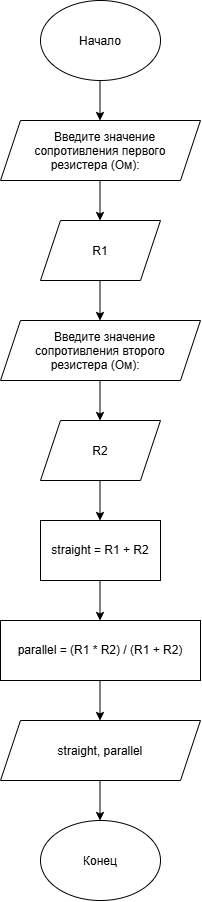

The diagram above was exported from draw.io. Its source (the exported page's mxGraphModel, read from the mxfile embedded in the PNG):
<mxGraphModel dx="1366" dy="792" grid="1" gridSize="10" guides="1" tooltips="1" connect="1" arrows="1" fold="1" page="1" pageScale="1" pageWidth="827" pageHeight="1169" math="0" shadow="0">
  <root>
    <mxCell id="0" />
    <mxCell id="1" parent="0" />
    <mxCell id="djt5JmWC5NTaqilQLbnD-1" parent="1" style="ellipse;whiteSpace=wrap;html=1;shapeInside=1;" value="Начало&lt;div&gt;&lt;br/&gt;&lt;/div&gt;" vertex="1">
      <mxGeometry height="80" width="120" x="320" y="40" as="geometry" />
    </mxCell>
    <mxCell id="djt5JmWC5NTaqilQLbnD-2" parent="1" style="ellipse;whiteSpace=wrap;html=1;shapeInside=1;" value="&lt;div&gt;Конец&lt;/div&gt;&lt;div&gt;&lt;br&gt;&lt;/div&gt;" vertex="1">
      <mxGeometry height="80" width="120" x="320" y="860" as="geometry" />
    </mxCell>
    <mxCell id="djt5JmWC5NTaqilQLbnD-5" parent="1" style="shape=parallelogram;perimeter=parallelogramPerimeter;whiteSpace=wrap;html=1;shapeInside=1;fixedSize=1;" value="R1" vertex="1">
      <mxGeometry height="60" width="120" x="320" y="260" as="geometry" />
    </mxCell>
    <mxCell id="djt5JmWC5NTaqilQLbnD-6" edge="1" parent="1" style="endArrow=classic;html=1;rounded=0;exitX=0.5;exitY=1;exitDx=0;exitDy=0;entryX=0.5;entryY=0;entryDx=0;entryDy=0;" value="">
      <mxGeometry height="50" relative="1" width="50" as="geometry">
        <mxPoint x="379.5" y="120" as="sourcePoint" />
        <mxPoint x="379.5" y="160" as="targetPoint" />
      </mxGeometry>
    </mxCell>
    <mxCell id="djt5JmWC5NTaqilQLbnD-7" parent="1" style="shape=parallelogram;perimeter=parallelogramPerimeter;whiteSpace=wrap;html=1;shapeInside=1;fixedSize=1;" value="Введите значение сопротивления первого резистера (Ом):" vertex="1">
      <mxGeometry height="60" width="200" x="280" y="160" as="geometry" />
    </mxCell>
    <mxCell id="djt5JmWC5NTaqilQLbnD-8" edge="1" parent="1" style="endArrow=classic;html=1;rounded=0;exitX=0.5;exitY=1;exitDx=0;exitDy=0;entryX=0.5;entryY=0;entryDx=0;entryDy=0;" value="">
      <mxGeometry height="50" relative="1" width="50" as="geometry">
        <mxPoint x="379.5" y="220" as="sourcePoint" />
        <mxPoint x="379.5" y="260" as="targetPoint" />
      </mxGeometry>
    </mxCell>
    <mxCell id="djt5JmWC5NTaqilQLbnD-9" parent="1" style="shape=parallelogram;perimeter=parallelogramPerimeter;whiteSpace=wrap;html=1;shapeInside=1;fixedSize=1;" value="Введите значение сопротивления второго резистера (Ом):" vertex="1">
      <mxGeometry height="60" width="200" x="280" y="360" as="geometry" />
    </mxCell>
    <mxCell id="djt5JmWC5NTaqilQLbnD-10" edge="1" parent="1" style="endArrow=classic;html=1;rounded=0;exitX=0.5;exitY=1;exitDx=0;exitDy=0;entryX=0.5;entryY=0;entryDx=0;entryDy=0;" value="">
      <mxGeometry height="50" relative="1" width="50" as="geometry">
        <mxPoint x="379.5" y="320" as="sourcePoint" />
        <mxPoint x="379.5" y="360" as="targetPoint" />
      </mxGeometry>
    </mxCell>
    <mxCell id="djt5JmWC5NTaqilQLbnD-11" parent="1" style="shape=parallelogram;perimeter=parallelogramPerimeter;whiteSpace=wrap;html=1;shapeInside=1;fixedSize=1;" value="R2" vertex="1">
      <mxGeometry height="60" width="120" x="320" y="460" as="geometry" />
    </mxCell>
    <mxCell id="djt5JmWC5NTaqilQLbnD-12" edge="1" parent="1" style="endArrow=classic;html=1;rounded=0;exitX=0.5;exitY=1;exitDx=0;exitDy=0;entryX=0.5;entryY=0;entryDx=0;entryDy=0;" value="">
      <mxGeometry height="50" relative="1" width="50" as="geometry">
        <mxPoint x="379.5" y="420" as="sourcePoint" />
        <mxPoint x="379.5" y="460" as="targetPoint" />
      </mxGeometry>
    </mxCell>
    <mxCell id="djt5JmWC5NTaqilQLbnD-13" edge="1" parent="1" style="endArrow=classic;html=1;rounded=0;exitX=0.5;exitY=1;exitDx=0;exitDy=0;entryX=0.5;entryY=0;entryDx=0;entryDy=0;" value="">
      <mxGeometry height="50" relative="1" width="50" as="geometry">
        <mxPoint x="379.5" y="520" as="sourcePoint" />
        <mxPoint x="379.5" y="560" as="targetPoint" />
      </mxGeometry>
    </mxCell>
    <mxCell id="djt5JmWC5NTaqilQLbnD-14" parent="1" style="rounded=0;whiteSpace=wrap;html=1;" value="straight = R1 + R2" vertex="1">
      <mxGeometry height="60" width="120" x="320" y="560" as="geometry" />
    </mxCell>
    <mxCell id="djt5JmWC5NTaqilQLbnD-15" parent="1" style="rounded=0;whiteSpace=wrap;html=1;" value="parallel = (R1 * R2) / (R1 + R2)" vertex="1">
      <mxGeometry height="60" width="200" x="280" y="660" as="geometry" />
    </mxCell>
    <mxCell id="djt5JmWC5NTaqilQLbnD-16" edge="1" parent="1" style="endArrow=classic;html=1;rounded=0;exitX=0.5;exitY=1;exitDx=0;exitDy=0;entryX=0.5;entryY=0;entryDx=0;entryDy=0;" value="">
      <mxGeometry height="50" relative="1" width="50" as="geometry">
        <mxPoint x="379.5" y="620" as="sourcePoint" />
        <mxPoint x="379.5" y="660" as="targetPoint" />
      </mxGeometry>
    </mxCell>
    <mxCell id="djt5JmWC5NTaqilQLbnD-17" edge="1" parent="1" style="endArrow=classic;html=1;rounded=0;exitX=0.5;exitY=1;exitDx=0;exitDy=0;entryX=0.5;entryY=0;entryDx=0;entryDy=0;" value="">
      <mxGeometry height="50" relative="1" width="50" as="geometry">
        <mxPoint x="379.5" y="720" as="sourcePoint" />
        <mxPoint x="379.5" y="760" as="targetPoint" />
      </mxGeometry>
    </mxCell>
    <mxCell id="djt5JmWC5NTaqilQLbnD-18" parent="1" style="shape=parallelogram;perimeter=parallelogramPerimeter;whiteSpace=wrap;html=1;shapeInside=1;fixedSize=1;" value="straight, parallel" vertex="1">
      <mxGeometry height="60" width="200" x="280" y="760" as="geometry" />
    </mxCell>
    <mxCell id="djt5JmWC5NTaqilQLbnD-19" edge="1" parent="1" style="endArrow=classic;html=1;rounded=0;exitX=0.5;exitY=1;exitDx=0;exitDy=0;entryX=0.5;entryY=0;entryDx=0;entryDy=0;" value="">
      <mxGeometry height="50" relative="1" width="50" as="geometry">
        <mxPoint x="379.5" y="820" as="sourcePoint" />
        <mxPoint x="379.5" y="860" as="targetPoint" />
      </mxGeometry>
    </mxCell>
  </root>
</mxGraphModel>